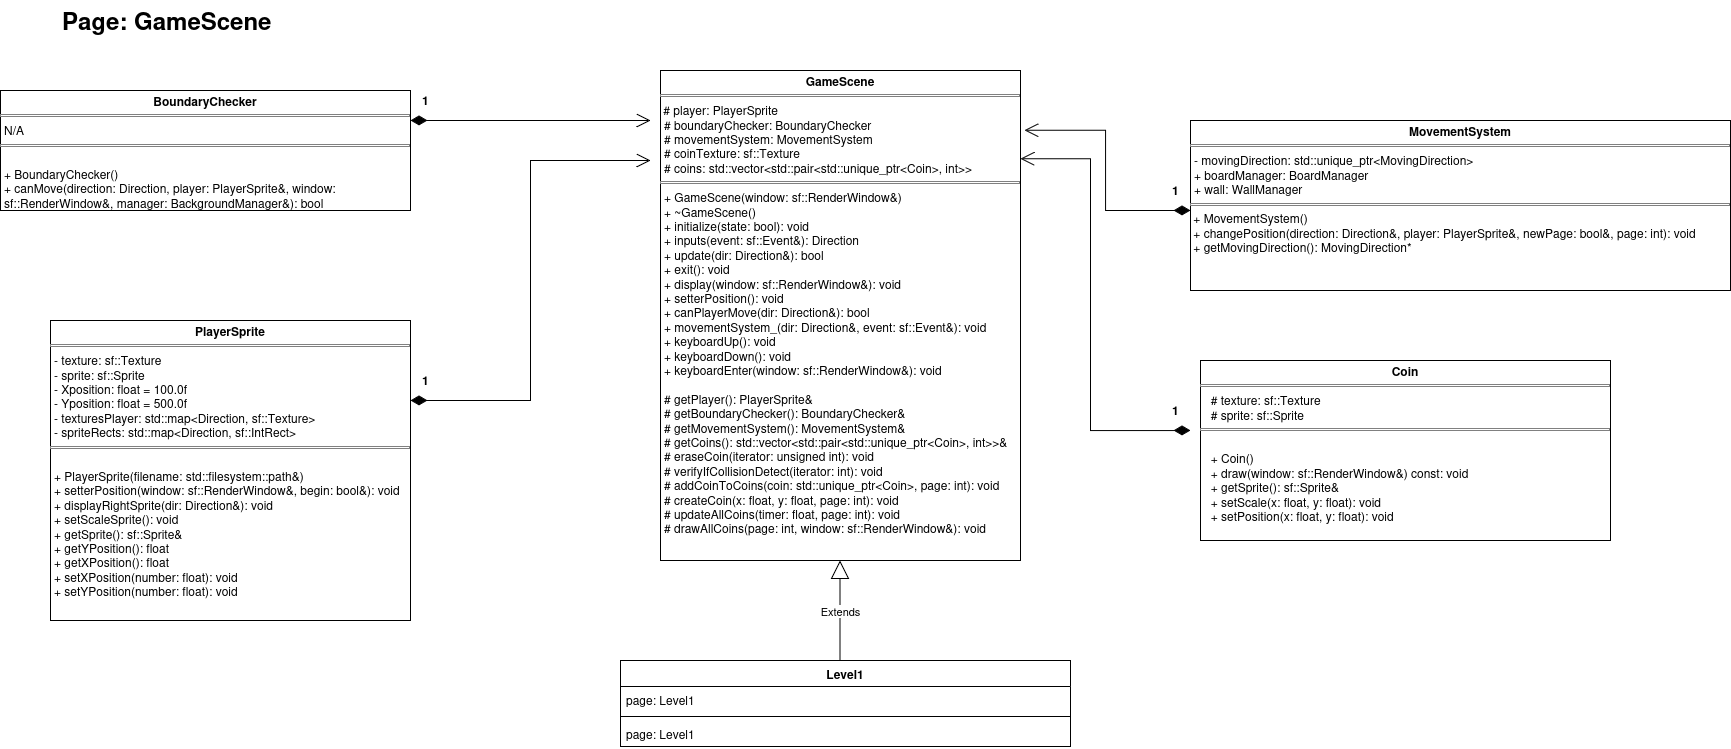

The diagram above was exported from draw.io. Its source (the exported page's mxGraphModel, read from the mxfile embedded in the PNG):
<mxGraphModel dx="2720" dy="1474" grid="1" gridSize="10" guides="1" tooltips="1" connect="1" arrows="1" fold="1" page="1" pageScale="4" pageWidth="500" pageHeight="300" math="0" shadow="0">
  <root>
    <mxCell id="0" />
    <mxCell id="1" parent="0" />
    <mxCell id="SiepE9m1KUoaVk_jhHC1-1" value="&lt;b&gt;&lt;font style=&quot;font-size: 24px;&quot;&gt;Page: GameScene&lt;/font&gt;&lt;/b&gt;" style="text;whiteSpace=wrap;html=1;" parent="1" vertex="1">
      <mxGeometry x="200" y="80" width="230" height="40" as="geometry" />
    </mxCell>
    <mxCell id="6M8sck6Du09hCiysPuHK-3" value="&lt;p style=&quot;margin:0px;margin-top:4px;text-align:center;&quot;&gt;&lt;b&gt;GameScene&lt;/b&gt;&lt;/p&gt;&lt;hr size=&quot;1&quot; style=&quot;border-style:solid;&quot;&gt;&amp;nbsp;# player: PlayerSprite&lt;p style=&quot;margin:0px;margin-left:4px;&quot;&gt;# boundaryChecker: BoundaryChecker&lt;br&gt;# movementSystem: MovementSystem&lt;br&gt;# coinTexture: sf::Texture&lt;br&gt;# coins: std::vector&amp;lt;std::pair&amp;lt;std::unique_ptr&amp;lt;Coin&amp;gt;, int&amp;gt;&amp;gt;&lt;/p&gt;&lt;hr size=&quot;1&quot; style=&quot;border-style:solid;&quot;&gt;&lt;p style=&quot;margin:0px;margin-left:4px;&quot;&gt;+ GameScene(window: sf::RenderWindow&amp;amp;)&lt;br&gt;+ ~GameScene()&lt;br&gt;+ initialize(state: bool): void&lt;br&gt;+ inputs(event: sf::Event&amp;amp;): Direction&lt;br&gt;+ update(dir: Direction&amp;amp;): bool&lt;br&gt;+ exit(): void&lt;br&gt;+ display(window: sf::RenderWindow&amp;amp;): void&lt;br&gt;+ setterPosition(): void&lt;br&gt;+ canPlayerMove(dir: Direction&amp;amp;): bool&lt;br&gt;+ movementSystem_(dir: Direction&amp;amp;, event: sf::Event&amp;amp;): void&lt;br&gt;+ keyboardUp(): void&lt;br&gt;+ keyboardDown(): void&lt;br&gt;+ keyboardEnter(window: sf::RenderWindow&amp;amp;): void&lt;/p&gt;&lt;p style=&quot;margin:0px;margin-left:4px;&quot;&gt;&lt;br&gt;&lt;/p&gt;&lt;p style=&quot;margin:0px;margin-left:4px;&quot;&gt;# getPlayer(): PlayerSprite&amp;amp;&lt;br&gt;# getBoundaryChecker(): BoundaryChecker&amp;amp;&lt;br&gt;# getMovementSystem(): MovementSystem&amp;amp;&lt;br&gt;# getCoins(): std::vector&amp;lt;std::pair&amp;lt;std::unique_ptr&amp;lt;Coin&amp;gt;, int&amp;gt;&amp;gt;&amp;amp;&lt;br&gt;# eraseCoin(iterator: unsigned int): void&lt;br&gt;# verifyIfCollisionDetect(iterator: int): void&lt;br&gt;# addCoinToCoins(coin: std::unique_ptr&amp;lt;Coin&amp;gt;, page: int): void&lt;br&gt;# createCoin(x: float, y: float, page: int): void&lt;br&gt;# updateAllCoins(timer: float, page: int): void&lt;br&gt;# drawAllCoins(page: int, window: sf::RenderWindow&amp;amp;): void&lt;br&gt;&lt;br&gt;&lt;/p&gt;" style="verticalAlign=top;align=left;overflow=fill;html=1;whiteSpace=wrap;" parent="1" vertex="1">
      <mxGeometry x="800" y="150" width="360" height="490" as="geometry" />
    </mxCell>
    <mxCell id="6M8sck6Du09hCiysPuHK-4" value="&lt;p style=&quot;margin:0px;margin-top:4px;text-align:center;&quot;&gt;&lt;b&gt;BoundaryChecker&lt;/b&gt;&lt;/p&gt;&lt;hr size=&quot;1&quot; style=&quot;border-style:solid;&quot;&gt;&lt;p style=&quot;margin:0px;margin-left:4px;&quot;&gt;N/A&lt;/p&gt;&lt;hr size=&quot;1&quot; style=&quot;border-style:solid;&quot;&gt;&lt;br&gt;&lt;p style=&quot;margin:0px;margin-left:4px;&quot;&gt;+ BoundaryChecker()&lt;br&gt;+ canMove(direction: Direction, player: PlayerSprite&amp;amp;, window: sf::RenderWindow&amp;amp;, manager: BackgroundManager&amp;amp;): bool&amp;nbsp;&lt;br&gt;&lt;br&gt;&lt;/p&gt;" style="verticalAlign=top;align=left;overflow=fill;html=1;whiteSpace=wrap;" parent="1" vertex="1">
      <mxGeometry x="140" y="170" width="410" height="120" as="geometry" />
    </mxCell>
    <mxCell id="6M8sck6Du09hCiysPuHK-5" value="&lt;p style=&quot;margin:0px;margin-top:4px;text-align:center;&quot;&gt;&lt;b&gt;MovementSystem&lt;/b&gt;&lt;/p&gt;&lt;hr size=&quot;1&quot; style=&quot;border-style:solid;&quot;&gt;&lt;p style=&quot;margin:0px;margin-left:4px;&quot;&gt;- movingDirection: std::unique_ptr&amp;lt;MovingDirection&amp;gt;&amp;nbsp;&lt;br&gt;+ boardManager: BoardManager&lt;br&gt;+ wall: WallManager&lt;/p&gt;&lt;hr size=&quot;1&quot; style=&quot;border-style:solid;&quot;&gt;&amp;nbsp;+ MovementSystem()&lt;br&gt;&amp;nbsp;+ changePosition(direction: Direction&amp;amp;, player: PlayerSprite&amp;amp;, newPage: bool&amp;amp;, page: int): void&amp;nbsp;&lt;br&gt;&amp;nbsp;+ getMovingDirection(): MovingDirection*&amp;nbsp; &amp;nbsp;" style="verticalAlign=top;align=left;overflow=fill;html=1;whiteSpace=wrap;" parent="1" vertex="1">
      <mxGeometry x="1330" y="200" width="540" height="170" as="geometry" />
    </mxCell>
    <mxCell id="6M8sck6Du09hCiysPuHK-7" value="&lt;p style=&quot;margin:0px;margin-top:4px;text-align:center;&quot;&gt;&lt;b&gt;PlayerSprite&lt;/b&gt;&lt;/p&gt;&lt;hr size=&quot;1&quot; style=&quot;border-style:solid;&quot;&gt;&lt;p style=&quot;margin:0px;margin-left:4px;&quot;&gt;- texture: sf::Texture&lt;br&gt;- sprite: sf::Sprite&lt;br&gt;- Xposition: float = 100.0f&lt;br&gt;- Yposition: float = 500.0f&lt;br&gt;- texturesPlayer: std::map&amp;lt;Direction, sf::Texture&amp;gt;&lt;br&gt;- spriteRects: std::map&amp;lt;Direction, sf::IntRect&amp;gt;&lt;/p&gt;&lt;hr size=&quot;1&quot; style=&quot;border-style:solid;&quot;&gt;&lt;p style=&quot;margin:0px;margin-left:4px;&quot;&gt;&lt;br&gt;&lt;/p&gt;&lt;p style=&quot;margin:0px;margin-left:4px;&quot;&gt;+ PlayerSprite(filename: std::filesystem::path&amp;amp;)&lt;br&gt;+ setterPosition(window: sf::RenderWindow&amp;amp;, begin: bool&amp;amp;): void&lt;br&gt;+ displayRightSprite(dir: Direction&amp;amp;): void&lt;br&gt;+ setScaleSprite(): void&lt;br&gt;+ getSprite(): sf::Sprite&amp;amp;&lt;br&gt;+ getYPosition(): float&lt;br&gt;+ getXPosition(): float&lt;br&gt;+ setXPosition(number: float): void&lt;br&gt;+ setYPosition(number: float): void&lt;/p&gt;" style="verticalAlign=top;align=left;overflow=fill;html=1;whiteSpace=wrap;" parent="1" vertex="1">
      <mxGeometry x="190" y="400" width="360" height="300" as="geometry" />
    </mxCell>
    <mxCell id="6M8sck6Du09hCiysPuHK-11" value="&lt;font style=&quot;font-size: 12px;&quot;&gt;&lt;b&gt;1&lt;/b&gt;&lt;/font&gt;" style="endArrow=open;html=1;endSize=12;startArrow=diamondThin;startSize=14;startFill=1;edgeStyle=orthogonalEdgeStyle;align=left;verticalAlign=bottom;rounded=0;" parent="1" edge="1">
      <mxGeometry x="-0.9583" y="10" relative="1" as="geometry">
        <mxPoint x="550" y="480" as="sourcePoint" />
        <mxPoint x="790" y="240" as="targetPoint" />
        <Array as="points">
          <mxPoint x="670" y="480" />
          <mxPoint x="670" y="240" />
        </Array>
        <mxPoint as="offset" />
      </mxGeometry>
    </mxCell>
    <mxCell id="6M8sck6Du09hCiysPuHK-18" value="&lt;font style=&quot;font-size: 12px;&quot;&gt;&lt;b&gt;1&lt;/b&gt;&lt;/font&gt;" style="endArrow=open;html=1;endSize=12;startArrow=diamondThin;startSize=14;startFill=1;edgeStyle=orthogonalEdgeStyle;align=left;verticalAlign=bottom;rounded=0;" parent="1" edge="1">
      <mxGeometry x="-0.9167" y="10" relative="1" as="geometry">
        <mxPoint x="550" y="200" as="sourcePoint" />
        <mxPoint x="790" y="200" as="targetPoint" />
        <mxPoint as="offset" />
      </mxGeometry>
    </mxCell>
    <mxCell id="6M8sck6Du09hCiysPuHK-19" value="&lt;font style=&quot;font-size: 12px;&quot;&gt;&lt;b&gt;1&lt;/b&gt;&lt;/font&gt;" style="endArrow=open;html=1;endSize=12;startArrow=diamondThin;startSize=14;startFill=1;edgeStyle=orthogonalEdgeStyle;align=left;verticalAlign=bottom;rounded=0;exitX=1.011;exitY=0.122;exitDx=0;exitDy=0;exitPerimeter=0;entryX=1.011;entryY=0.122;entryDx=0;entryDy=0;entryPerimeter=0;" parent="1" target="6M8sck6Du09hCiysPuHK-3" edge="1">
      <mxGeometry x="-0.8376" y="-10" relative="1" as="geometry">
        <mxPoint x="1330" y="290" as="sourcePoint" />
        <mxPoint x="1170" y="290" as="targetPoint" />
        <mxPoint as="offset" />
      </mxGeometry>
    </mxCell>
    <mxCell id="wnmq0HtFG61Ot0OFPwha-1" value="&lt;p style=&quot;margin:0px;margin-top:4px;text-align:center;&quot;&gt;&lt;b&gt;Coin&lt;/b&gt;&lt;/p&gt;&lt;hr size=&quot;1&quot; style=&quot;border-style:solid;&quot;&gt;&lt;p style=&quot;margin:0px;margin-left:4px;&quot;&gt;&amp;nbsp; # texture: sf::Texture&lt;br&gt;&amp;nbsp; # sprite: sf::Sprite&lt;/p&gt;&lt;hr size=&quot;1&quot; style=&quot;border-style:solid;&quot;&gt;&lt;br&gt;&lt;p style=&quot;margin:0px;margin-left:4px;&quot;&gt;&amp;nbsp; + Coin()&lt;br&gt;&amp;nbsp; + draw(window: sf::RenderWindow&amp;amp;) const: void&lt;br&gt;&amp;nbsp; + getSprite(): sf::Sprite&amp;amp;&lt;br&gt;&amp;nbsp; + setScale(x: float, y: float): void&lt;br&gt;&amp;nbsp; + setPosition(x: float, y: float): void&lt;/p&gt;" style="verticalAlign=top;align=left;overflow=fill;html=1;whiteSpace=wrap;" parent="1" vertex="1">
      <mxGeometry x="1340" y="440" width="410" height="180" as="geometry" />
    </mxCell>
    <mxCell id="wnmq0HtFG61Ot0OFPwha-3" value="&lt;font style=&quot;font-size: 12px;&quot;&gt;&lt;b&gt;1&lt;/b&gt;&lt;/font&gt;" style="endArrow=open;html=1;endSize=12;startArrow=diamondThin;startSize=14;startFill=1;edgeStyle=orthogonalEdgeStyle;align=left;verticalAlign=bottom;rounded=0;exitX=1;exitY=0.18;exitDx=0;exitDy=0;exitPerimeter=0;entryX=1;entryY=0.18;entryDx=0;entryDy=0;entryPerimeter=0;" parent="1" target="6M8sck6Du09hCiysPuHK-3" edge="1">
      <mxGeometry x="-0.9095" y="-10" relative="1" as="geometry">
        <mxPoint x="1330" y="510" as="sourcePoint" />
        <mxPoint x="1164" y="430" as="targetPoint" />
        <Array as="points">
          <mxPoint x="1230" y="510" />
          <mxPoint x="1230" y="238" />
        </Array>
        <mxPoint as="offset" />
      </mxGeometry>
    </mxCell>
    <mxCell id="4mUrOgSD_AhOPYR955aX-6" value="" style="group" parent="1" vertex="1" connectable="0">
      <mxGeometry x="760" y="640" width="450" height="186" as="geometry" />
    </mxCell>
    <mxCell id="6M8sck6Du09hCiysPuHK-2" value="Extends" style="endArrow=block;endSize=16;endFill=0;html=1;rounded=0;" parent="4mUrOgSD_AhOPYR955aX-6" edge="1">
      <mxGeometry width="160" relative="1" as="geometry">
        <mxPoint x="219.5" y="100.90909090909088" as="sourcePoint" />
        <mxPoint x="219.5050000000001" as="targetPoint" />
      </mxGeometry>
    </mxCell>
    <mxCell id="4mUrOgSD_AhOPYR955aX-2" value="Level1" style="swimlane;fontStyle=1;align=center;verticalAlign=top;childLayout=stackLayout;horizontal=1;startSize=26;horizontalStack=0;resizeParent=1;resizeParentMax=0;resizeLast=0;collapsible=1;marginBottom=0;whiteSpace=wrap;html=1;" parent="4mUrOgSD_AhOPYR955aX-6" vertex="1">
      <mxGeometry y="100" width="450" height="86" as="geometry" />
    </mxCell>
    <mxCell id="4mUrOgSD_AhOPYR955aX-3" value="page: Level1" style="text;strokeColor=none;fillColor=none;align=left;verticalAlign=top;spacingLeft=4;spacingRight=4;overflow=hidden;rotatable=0;points=[[0,0.5],[1,0.5]];portConstraint=eastwest;whiteSpace=wrap;html=1;" parent="4mUrOgSD_AhOPYR955aX-2" vertex="1">
      <mxGeometry y="26" width="450" height="26" as="geometry" />
    </mxCell>
    <mxCell id="4mUrOgSD_AhOPYR955aX-4" value="" style="line;strokeWidth=1;fillColor=none;align=left;verticalAlign=middle;spacingTop=-1;spacingLeft=3;spacingRight=3;rotatable=0;labelPosition=right;points=[];portConstraint=eastwest;strokeColor=inherit;" parent="4mUrOgSD_AhOPYR955aX-2" vertex="1">
      <mxGeometry y="52" width="450" height="8" as="geometry" />
    </mxCell>
    <mxCell id="4mUrOgSD_AhOPYR955aX-5" value="page: Level1" style="text;strokeColor=none;fillColor=none;align=left;verticalAlign=top;spacingLeft=4;spacingRight=4;overflow=hidden;rotatable=0;points=[[0,0.5],[1,0.5]];portConstraint=eastwest;whiteSpace=wrap;html=1;" parent="4mUrOgSD_AhOPYR955aX-2" vertex="1">
      <mxGeometry y="60" width="450" height="26" as="geometry" />
    </mxCell>
  </root>
</mxGraphModel>